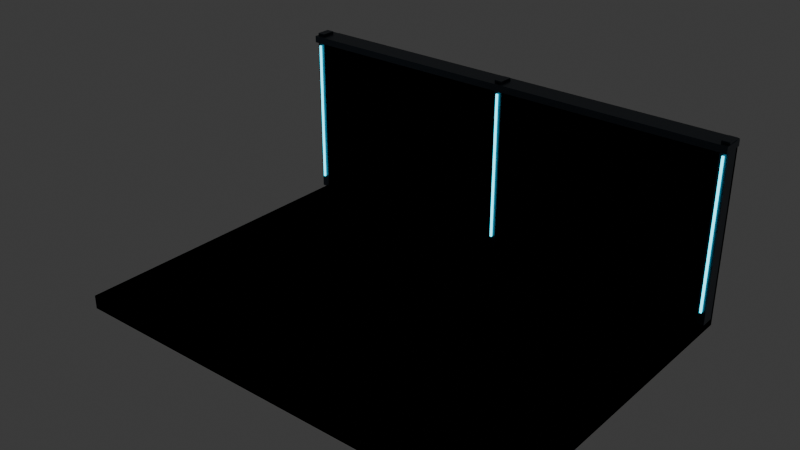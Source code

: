# Source: environment_probe.blend  (saved by Blender 5.0.119; exported with 4.5.12 LTS)
import bpy
from mathutils import Matrix  # noqa: F401  (used for matrix-valued properties, if any)

bpy.ops.wm.read_factory_settings(use_empty=True)
scene = bpy.context.scene
scene.name = 'Scene'

# ---- collections
col_collection = bpy.data.collections.new('Collection'); scene.collection.children.link(col_collection)

# ---- images (referenced by path relative to the original .blend; pixels are not part of the script)
import os
ASSET_DIR = os.environ.get("B2B_ASSET_DIR", "")  # directory of the original .blend (textures are referenced by path, not embedded)
HERE = os.path.dirname(os.path.abspath(__file__))  # packed textures are extracted next to this script under _unpacked/

def load_image(name, relpath, width, height, colorspace="sRGB"):
    """Load a texture the original file referenced (path relative to the .blend, or extracted next to this script)."""
    p = next((c for c in (os.path.join(HERE, relpath), os.path.join(ASSET_DIR, relpath)) if relpath and os.path.exists(c)), "")
    if p:
        img = bpy.data.images.load(p, check_existing=True)
        img.name = name
    else:  # same state as the original file: an image datablock whose file is absent (Cycles renders it pink)
        img = bpy.data.images.new(name, width, height)
        img.source = "FILE"
        img.filepath = "//" + (relpath or name)
    img.colorspace_settings.name = colorspace
    return img
img_industrial_concrete_basecolor_png = load_image('industrial_concrete_basecolor.png', '_unpacked/industrial_concrete_basecolor.5351e2a3.png', 4096, 4096, 'sRGB')
img_industrial_concrete_roughness_png = load_image('industrial_concrete_roughness.png', '_unpacked/industrial_concrete_roughness.005d59f1.png', 4096, 4096, 'Non-Color')
img_industrial_concrete_normal_png = load_image('industrial_concrete_normal.png', '_unpacked/industrial_concrete_normal.56024acb.png', 4096, 4096, 'Non-Color')

# ---- materials (node trees are filled in below, after node groups)
mat_concrete_4k_authored_relief = bpy.data.materials.new('Concrete_4K_Authored_Relief')
mat_graphite_steel = bpy.data.materials.new('Graphite_Steel')
mat_cyan_strip = bpy.data.materials.new('Cyan_Strip')

# ---- material node trees
mat_concrete_4k_authored_relief.use_nodes = True; mat_concrete_4k_authored_relief.node_tree.nodes.clear()
_N = mat_concrete_4k_authored_relief.node_tree.nodes; _L = mat_concrete_4k_authored_relief.node_tree.links
n0 = _N.new('ShaderNodeBsdfPrincipled'); n0.name = 'Principled BSDF'; n0.location = (-200, 100)
n1 = _N.new('ShaderNodeOutputMaterial'); n1.name = 'Material Output'; n1.location = (200, 100)
n2 = _N.new('ShaderNodeTexImage'); n2.name = 'Image Texture'; n2.location = (0, 0)
n2.image = img_industrial_concrete_basecolor_png
n3 = _N.new('ShaderNodeTexImage'); n3.name = 'Image Texture.001'; n3.location = (0, 0)
n3.image = img_industrial_concrete_roughness_png
n4 = _N.new('ShaderNodeTexImage'); n4.name = 'Image Texture.002'; n4.location = (0, 0)
n4.image = img_industrial_concrete_normal_png
n5 = _N.new('ShaderNodeNormalMap'); n5.name = 'Normal Map'; n5.location = (0, 0)
_L.new(n0.outputs[0], n1.inputs[0])
_L.new(n2.outputs[0], n0.inputs[0])
_L.new(n3.outputs[0], n0.inputs[2])
_L.new(n4.outputs[0], n5.inputs[1])
_L.new(n5.outputs[0], n0.inputs[5])
n1.is_active_output = True
mat_graphite_steel.use_nodes = True; mat_graphite_steel.node_tree.nodes.clear()
_N = mat_graphite_steel.node_tree.nodes; _L = mat_graphite_steel.node_tree.links
n0 = _N.new('ShaderNodeBsdfPrincipled'); n0.name = 'Principled BSDF'; n0.location = (-200, 100)
n0.inputs[0].default_value = (0.065, 0.085, 0.11, 1.0)
n0.inputs[1].default_value = 0.85
n0.inputs[2].default_value = 0.32
n1 = _N.new('ShaderNodeOutputMaterial'); n1.name = 'Material Output'; n1.location = (200, 100)
_L.new(n0.outputs[0], n1.inputs[0])
n1.is_active_output = True
mat_cyan_strip.use_nodes = True; mat_cyan_strip.node_tree.nodes.clear()
_N = mat_cyan_strip.node_tree.nodes; _L = mat_cyan_strip.node_tree.links
n0 = _N.new('ShaderNodeBsdfPrincipled'); n0.name = 'Principled BSDF'; n0.location = (-200, 100)
n0.inputs[0].default_value = (0.015, 0.65, 0.85, 1.0)
n0.inputs[27].default_value = (0.015, 0.65, 0.85, 1.0)
n0.inputs[28].default_value = 4.0
n1 = _N.new('ShaderNodeOutputMaterial'); n1.name = 'Material Output'; n1.location = (200, 100)
_L.new(n0.outputs[0], n1.inputs[0])
n1.is_active_output = True

# ---- world
world_world = bpy.data.worlds.new('World'); scene.world = world_world
world_world.use_nodes = True; world_world.node_tree.nodes.clear()
_N = world_world.node_tree.nodes; _L = world_world.node_tree.links
n0 = _N.new('ShaderNodeOutputWorld'); n0.name = 'World Output'; n0.location = (200, 100)
n1 = _N.new('ShaderNodeBackground'); n1.name = 'Background'; n1.location = (-200, 100)
n1.inputs[0].default_value = (0.05088, 0.05088, 0.05088, 1.0)
_L.new(n1.outputs[0], n0.inputs[0])
n0.is_active_output = True
world_world.color = (0.05088, 0.05088, 0.05088)
world_world.sun_shadow_jitter_overblur = 0.0

# ---- meshes
me_cube_001 = bpy.data.meshes.new('Cube.001')
me_cube_001.from_pydata([(-4.0, -3.0, -0.12), (-4.0, -3.0, 0.12), (-4.0, 3.0, -0.12), (-4.0, 3.0, 0.12), (4.0, -3.0, -0.12), (4.0, -3.0, 0.12), (4.0, 3.0, -0.12), (4.0, 3.0, 0.12)], [], [(0, 1, 3, 2), (2, 3, 7, 6), (6, 7, 5, 4), (4, 5, 1, 0), (2, 6, 4, 0), (7, 3, 1, 5)])
_uv = me_cube_001.uv_layers.new(name='UVMap')
_uv.uv.foreach_set('vector', [-1.5, -0.06, -1.5, 0.06, 1.5, 0.06, 1.5, -0.06, -2.0, -0.06, -2.0, 0.06, 2.0, 0.06, 2.0, -0.06, 1.5, -0.06, 1.5, 0.06, -1.5, 0.06, -1.5, -0.06, 2.0, -0.06, 2.0, 0.06, -2.0, 0.06, -2.0, -0.06, -2.0, 1.5, 2.0, 1.5, 2.0, -1.5, -2.0, -1.5, 2.0, 1.5, -2.0, 1.5, -2.0, -1.5, 2.0, -1.5])
me_cube_001.materials.append(mat_concrete_4k_authored_relief)
me_cube_001.update()
me_cube_002 = bpy.data.meshes.new('Cube.002')
me_cube_002.from_pydata([(-4.0, -0.1, -1.5), (-4.0, -0.1, 1.5), (-4.0, 0.1, -1.5), (-4.0, 0.1, 1.5), (4.0, -0.1, -1.5), (4.0, -0.1, 1.5), (4.0, 0.1, -1.5), (4.0, 0.1, 1.5)], [], [(0, 1, 3, 2), (2, 3, 7, 6), (6, 7, 5, 4), (4, 5, 1, 0), (2, 6, 4, 0), (7, 3, 1, 5)])
_uv = me_cube_002.uv_layers.new(name='UVMap')
_uv.uv.foreach_set('vector', [-0.05, -0.75, -0.05, 0.75, 0.05, 0.75, 0.05, -0.75, -2.0, -0.75, -2.0, 0.75, 2.0, 0.75, 2.0, -0.75, 0.05, -0.75, 0.05, 0.75, -0.05, 0.75, -0.05, -0.75, 2.0, -0.75, 2.0, 0.75, -2.0, 0.75, -2.0, -0.75, -2.0, 0.05, 2.0, 0.05, 2.0, -0.05, -2.0, -0.05, 2.0, 0.05, -2.0, 0.05, -2.0, -0.05, 2.0, -0.05])
me_cube_002.materials.append(mat_concrete_4k_authored_relief)
me_cube_002.update()
me_cube_003 = bpy.data.meshes.new('Cube.003')
me_cube_003.from_pydata([(-0.07, -0.125, -1.55), (-0.07, -0.125, 1.55), (-0.07, 0.125, -1.55), (-0.07, 0.125, 1.55), (0.07, -0.125, -1.55), (0.07, -0.125, 1.55), (0.07, 0.125, -1.55), (0.07, 0.125, 1.55)], [], [(0, 1, 3, 2), (2, 3, 7, 6), (6, 7, 5, 4), (4, 5, 1, 0), (2, 6, 4, 0), (7, 3, 1, 5)])
_uv = me_cube_003.uv_layers.new(name='UVMap')
_uv.uv.foreach_set('vector', [-0.0625, -0.775, -0.0625, 0.775, 0.0625, 0.775, 0.0625, -0.775, -0.035, -0.775, -0.035, 0.775, 0.035, 0.775, 0.035, -0.775, 0.0625, -0.775, 0.0625, 0.775, -0.0625, 0.775, -0.0625, -0.775, 0.035, -0.775, 0.035, 0.775, -0.035, 0.775, -0.035, -0.775, -0.035, 0.0625, 0.035, 0.0625, 0.035, -0.0625, -0.035, -0.0625, 0.035, 0.0625, -0.035, 0.0625, -0.035, -0.0625, 0.035, -0.0625])
me_cube_003.materials.append(mat_graphite_steel)
me_cube_003.update()
me_cube_004 = bpy.data.meshes.new('Cube.004')
me_cube_004.from_pydata([(-0.0175, -0.0125, -1.325), (-0.0175, -0.0125, 1.325), (-0.0175, 0.0125, -1.325), (-0.0175, 0.0125, 1.325), (0.0175, -0.0125, -1.325), (0.0175, -0.0125, 1.325), (0.0175, 0.0125, -1.325), (0.0175, 0.0125, 1.325)], [], [(0, 1, 3, 2), (2, 3, 7, 6), (6, 7, 5, 4), (4, 5, 1, 0), (2, 6, 4, 0), (7, 3, 1, 5)])
_uv = me_cube_004.uv_layers.new(name='UVMap')
_uv.uv.foreach_set('vector', [-0.00625, -0.6625, -0.00625, 0.6625, 0.00625, 0.6625, 0.00625, -0.6625, -0.00875, -0.6625, -0.00875, 0.6625, 0.00875, 0.6625, 0.00875, -0.6625, 0.00625, -0.6625, 0.00625, 0.6625, -0.00625, 0.6625, -0.00625, -0.6625, 0.00875, -0.6625, 0.00875, 0.6625, -0.00875, 0.6625, -0.00875, -0.6625, -0.00875, 0.00625, 0.00875, 0.00625, 0.00875, -0.00625, -0.00875, -0.00625, 0.00875, 0.00625, -0.00875, 0.00625, -0.00875, -0.00625, 0.00875, -0.00625])
me_cube_004.materials.append(mat_cyan_strip)
me_cube_004.update()
me_cube_005 = bpy.data.meshes.new('Cube.005')
me_cube_005.from_pydata([(-0.07, -0.125, -1.55), (-0.07, -0.125, 1.55), (-0.07, 0.125, -1.55), (-0.07, 0.125, 1.55), (0.07, -0.125, -1.55), (0.07, -0.125, 1.55), (0.07, 0.125, -1.55), (0.07, 0.125, 1.55)], [], [(0, 1, 3, 2), (2, 3, 7, 6), (6, 7, 5, 4), (4, 5, 1, 0), (2, 6, 4, 0), (7, 3, 1, 5)])
_uv = me_cube_005.uv_layers.new(name='UVMap')
_uv.uv.foreach_set('vector', [-0.0625, -0.775, -0.0625, 0.775, 0.0625, 0.775, 0.0625, -0.775, -0.035, -0.775, -0.035, 0.775, 0.035, 0.775, 0.035, -0.775, 0.0625, -0.775, 0.0625, 0.775, -0.0625, 0.775, -0.0625, -0.775, 0.035, -0.775, 0.035, 0.775, -0.035, 0.775, -0.035, -0.775, -0.035, 0.0625, 0.035, 0.0625, 0.035, -0.0625, -0.035, -0.0625, 0.035, 0.0625, -0.035, 0.0625, -0.035, -0.0625, 0.035, -0.0625])
me_cube_005.materials.append(mat_graphite_steel)
me_cube_005.update()
me_cube_006 = bpy.data.meshes.new('Cube.006')
me_cube_006.from_pydata([(-0.0175, -0.0125, -1.325), (-0.0175, -0.0125, 1.325), (-0.0175, 0.0125, -1.325), (-0.0175, 0.0125, 1.325), (0.0175, -0.0125, -1.325), (0.0175, -0.0125, 1.325), (0.0175, 0.0125, -1.325), (0.0175, 0.0125, 1.325)], [], [(0, 1, 3, 2), (2, 3, 7, 6), (6, 7, 5, 4), (4, 5, 1, 0), (2, 6, 4, 0), (7, 3, 1, 5)])
_uv = me_cube_006.uv_layers.new(name='UVMap')
_uv.uv.foreach_set('vector', [-0.00625, -0.6625, -0.00625, 0.6625, 0.00625, 0.6625, 0.00625, -0.6625, -0.00875, -0.6625, -0.00875, 0.6625, 0.00875, 0.6625, 0.00875, -0.6625, 0.00625, -0.6625, 0.00625, 0.6625, -0.00625, 0.6625, -0.00625, -0.6625, 0.00875, -0.6625, 0.00875, 0.6625, -0.00875, 0.6625, -0.00875, -0.6625, -0.00875, 0.00625, 0.00875, 0.00625, 0.00875, -0.00625, -0.00875, -0.00625, 0.00875, 0.00625, -0.00875, 0.00625, -0.00875, -0.00625, 0.00875, -0.00625])
me_cube_006.materials.append(mat_cyan_strip)
me_cube_006.update()
me_cube_007 = bpy.data.meshes.new('Cube.007')
me_cube_007.from_pydata([(-0.07, -0.125, -1.55), (-0.07, -0.125, 1.55), (-0.07, 0.125, -1.55), (-0.07, 0.125, 1.55), (0.07, -0.125, -1.55), (0.07, -0.125, 1.55), (0.07, 0.125, -1.55), (0.07, 0.125, 1.55)], [], [(0, 1, 3, 2), (2, 3, 7, 6), (6, 7, 5, 4), (4, 5, 1, 0), (2, 6, 4, 0), (7, 3, 1, 5)])
_uv = me_cube_007.uv_layers.new(name='UVMap')
_uv.uv.foreach_set('vector', [-0.0625, -0.775, -0.0625, 0.775, 0.0625, 0.775, 0.0625, -0.775, -0.035, -0.775, -0.035, 0.775, 0.035, 0.775, 0.035, -0.775, 0.0625, -0.775, 0.0625, 0.775, -0.0625, 0.775, -0.0625, -0.775, 0.035, -0.775, 0.035, 0.775, -0.035, 0.775, -0.035, -0.775, -0.035, 0.0625, 0.035, 0.0625, 0.035, -0.0625, -0.035, -0.0625, 0.035, 0.0625, -0.035, 0.0625, -0.035, -0.0625, 0.035, -0.0625])
me_cube_007.materials.append(mat_graphite_steel)
me_cube_007.update()
me_cube_008 = bpy.data.meshes.new('Cube.008')
me_cube_008.from_pydata([(-0.0175, -0.0125, -1.325), (-0.0175, -0.0125, 1.325), (-0.0175, 0.0125, -1.325), (-0.0175, 0.0125, 1.325), (0.0175, -0.0125, -1.325), (0.0175, -0.0125, 1.325), (0.0175, 0.0125, -1.325), (0.0175, 0.0125, 1.325)], [], [(0, 1, 3, 2), (2, 3, 7, 6), (6, 7, 5, 4), (4, 5, 1, 0), (2, 6, 4, 0), (7, 3, 1, 5)])
_uv = me_cube_008.uv_layers.new(name='UVMap')
_uv.uv.foreach_set('vector', [-0.00625, -0.6625, -0.00625, 0.6625, 0.00625, 0.6625, 0.00625, -0.6625, -0.00875, -0.6625, -0.00875, 0.6625, 0.00875, 0.6625, 0.00875, -0.6625, 0.00625, -0.6625, 0.00625, 0.6625, -0.00625, 0.6625, -0.00625, -0.6625, 0.00875, -0.6625, 0.00875, 0.6625, -0.00875, 0.6625, -0.00875, -0.6625, -0.00875, 0.00625, 0.00875, 0.00625, 0.00875, -0.00625, -0.00875, -0.00625, 0.00875, 0.00625, -0.00875, 0.00625, -0.00875, -0.00625, 0.00875, -0.00625])
me_cube_008.materials.append(mat_cyan_strip)
me_cube_008.update()
me_cube_009 = bpy.data.meshes.new('Cube.009')
me_cube_009.from_pydata([(-4.075, -0.2, -0.06), (-4.075, -0.2, 0.06), (-4.075, 0.2, -0.06), (-4.075, 0.2, 0.06), (4.075, -0.2, -0.06), (4.075, -0.2, 0.06), (4.075, 0.2, -0.06), (4.075, 0.2, 0.06)], [], [(0, 1, 3, 2), (2, 3, 7, 6), (6, 7, 5, 4), (4, 5, 1, 0), (2, 6, 4, 0), (7, 3, 1, 5)])
_uv = me_cube_009.uv_layers.new(name='UVMap')
_uv.uv.foreach_set('vector', [-0.1, -0.03, -0.1, 0.03, 0.1, 0.03, 0.1, -0.03, -2.037, -0.03, -2.037, 0.03, 2.037, 0.03, 2.037, -0.03, 0.1, -0.03, 0.1, 0.03, -0.1, 0.03, -0.1, -0.03, 2.037, -0.03, 2.037, 0.03, -2.037, 0.03, -2.037, -0.03, -2.037, 0.1, 2.037, 0.1, 2.037, -0.1, -2.037, -0.1, 2.037, 0.1, -2.037, 0.1, -2.037, -0.1, 2.037, -0.1])
me_cube_009.materials.append(mat_graphite_steel)
me_cube_009.update()
me_cube_010 = bpy.data.meshes.new('Cube.010')
me_cube_010.from_pydata([(-4.0, -3.0, -0.12), (-4.0, -3.0, 0.12), (-4.0, 3.0, -0.12), (-4.0, 3.0, 0.12), (4.0, -3.0, -0.12), (4.0, -3.0, 0.12), (4.0, 3.0, -0.12), (4.0, 3.0, 0.12)], [], [(0, 1, 3, 2), (2, 3, 7, 6), (6, 7, 5, 4), (4, 5, 1, 0), (2, 6, 4, 0), (7, 3, 1, 5)])
_uv = me_cube_010.uv_layers.new(name='UVMap')
_uv.uv.foreach_set('vector', [-1.5, -0.06, -1.5, 0.06, 1.5, 0.06, 1.5, -0.06, -2.0, -0.06, -2.0, 0.06, 2.0, 0.06, 2.0, -0.06, 1.5, -0.06, 1.5, 0.06, -1.5, 0.06, -1.5, -0.06, 2.0, -0.06, 2.0, 0.06, -2.0, 0.06, -2.0, -0.06, -2.0, 1.5, 2.0, 1.5, 2.0, -1.5, -2.0, -1.5, 2.0, 1.5, -2.0, 1.5, -2.0, -1.5, 2.0, -1.5])
me_cube_010.materials.append(mat_concrete_4k_authored_relief)
me_cube_010.update()
me_cube_011 = bpy.data.meshes.new('Cube.011')
me_cube_011.from_pydata([(-4.0, -0.1, -1.5), (-4.0, -0.1, 1.5), (-4.0, 0.1, -1.5), (-4.0, 0.1, 1.5), (4.0, -0.1, -1.5), (4.0, -0.1, 1.5), (4.0, 0.1, -1.5), (4.0, 0.1, 1.5)], [], [(0, 1, 3, 2), (2, 3, 7, 6), (6, 7, 5, 4), (4, 5, 1, 0), (2, 6, 4, 0), (7, 3, 1, 5)])
_uv = me_cube_011.uv_layers.new(name='UVMap')
_uv.uv.foreach_set('vector', [-0.05, -0.75, -0.05, 0.75, 0.05, 0.75, 0.05, -0.75, -2.0, -0.75, -2.0, 0.75, 2.0, 0.75, 2.0, -0.75, 0.05, -0.75, 0.05, 0.75, -0.05, 0.75, -0.05, -0.75, 2.0, -0.75, 2.0, 0.75, -2.0, 0.75, -2.0, -0.75, -2.0, 0.05, 2.0, 0.05, 2.0, -0.05, -2.0, -0.05, 2.0, 0.05, -2.0, 0.05, -2.0, -0.05, 2.0, -0.05])
me_cube_011.materials.append(mat_concrete_4k_authored_relief)
me_cube_011.update()

# ---- objects
ob_floor_module = bpy.data.objects.new('Floor_Module', me_cube_001)
ob_wall_module = bpy.data.objects.new('Wall_Module', me_cube_002)
ob_steel_pillar__4 = bpy.data.objects.new('Steel_Pillar_-4', me_cube_003)
ob_emission_strip__4 = bpy.data.objects.new('Emission_Strip_-4', me_cube_004)
ob_steel_pillar_0 = bpy.data.objects.new('Steel_Pillar_0', me_cube_005)
ob_emission_strip_0 = bpy.data.objects.new('Emission_Strip_0', me_cube_006)
ob_steel_pillar_4 = bpy.data.objects.new('Steel_Pillar_4', me_cube_007)
ob_emission_strip_4 = bpy.data.objects.new('Emission_Strip_4', me_cube_008)
ob_wall_cap = bpy.data.objects.new('Wall_Cap', me_cube_009)
ob_floor_colonly = bpy.data.objects.new('Floor-colonly', me_cube_010)
ob_wall_colonly = bpy.data.objects.new('Wall-colonly', me_cube_011)

# ---- transforms, parenting, visibility, modifiers, constraints
ob_floor_module.location = (0.0, 0.0, -0.12)
ob_wall_module.location = (0.0, 2.9, 1.5)
ob_steel_pillar__4.location = (-4.0, 2.65, 1.55)
ob_emission_strip__4.location = (-4.0, 2.5, 1.55)
ob_steel_pillar_0.location = (0.0, 2.65, 1.55)
ob_emission_strip_0.location = (0.0, 2.5, 1.55)
ob_steel_pillar_4.location = (4.0, 2.65, 1.55)
ob_emission_strip_4.location = (4.0, 2.5, 1.55)
ob_wall_cap.location = (0.0, 2.65, 3.0)
ob_floor_colonly.location = (0.0, 0.0, -0.12)
ob_wall_colonly.location = (0.0, 2.9, 1.5)

# ---- collection membership
col_collection.objects.link(ob_floor_module)
col_collection.objects.link(ob_wall_module)
col_collection.objects.link(ob_steel_pillar__4)
col_collection.objects.link(ob_emission_strip__4)
col_collection.objects.link(ob_steel_pillar_0)
col_collection.objects.link(ob_emission_strip_0)
col_collection.objects.link(ob_steel_pillar_4)
col_collection.objects.link(ob_emission_strip_4)
col_collection.objects.link(ob_wall_cap)
col_collection.objects.link(ob_floor_colonly)
col_collection.objects.link(ob_wall_colonly)

# ---- scene / render settings (as saved in the file)
scene.frame_start = 1; scene.frame_end = 250; scene.frame_set(1)
scene.render.engine = 'BLENDER_EEVEE_NEXT'
scene.render.bake_bias = 0.0
scene.render.bake_samples = 0
scene.cycles.sampling_pattern = 'TABULATED_SOBOL'
scene.eevee.use_volume_custom_range = False
bpy.context.view_layer.update()

# ---- added for rendering (the .blend has no active camera): camera
cam_auto = bpy.data.cameras.new('AutoCamera')
cam_auto.lens = 50.0
cam_auto.sensor_width = 36.0
cam_auto.clip_end = 1000.0
ob_auto_camera = bpy.data.objects.new('AutoCamera', cam_auto)
scene.collection.objects.link(ob_auto_camera)
ob_auto_camera.location = (9.8604, -11.8325, 9.31832)
ob_auto_camera.rotation_euler = (1.09748, -7.21219e-08, 0.694738)
scene.camera = ob_auto_camera
bpy.context.view_layer.update()
